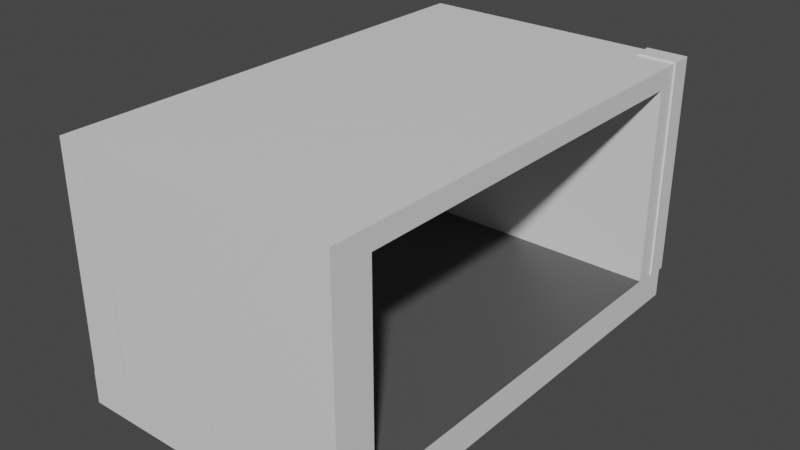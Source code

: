 # Source: room.blend  (saved by Blender 3.4.6; exported with 4.5.12 LTS)
import bpy
from mathutils import Matrix  # noqa: F401  (used for matrix-valued properties, if any)

bpy.ops.wm.read_factory_settings(use_empty=True)
scene = bpy.context.scene
scene.name = 'Scene'

# ---- collections
col_collection = bpy.data.collections.new('Collection'); scene.collection.children.link(col_collection)

# ---- materials (node trees are filled in below, after node groups)
mat_base = bpy.data.materials.new('base')
mat_base.use_transparent_shadow = False
mat_zemin = bpy.data.materials.new('zemin')
mat_zemin.use_transparent_shadow = False
mat_material = bpy.data.materials.new('Material')
mat_material.alpha_threshold = 0.0
mat_material.use_transparent_shadow = False
mat_material.roughness = 0.5
mat_material.line_color = (0.0, 0.0, 0.0, 1.0)

# ---- material node trees
mat_base.use_nodes = True; mat_base.node_tree.nodes.clear()
_N = mat_base.node_tree.nodes; _L = mat_base.node_tree.links
n0 = _N.new('ShaderNodeBsdfPrincipled'); n0.name = 'Principled BSDF'; n0.location = (10, 300)
n0.distribution = 'GGX'
n0.subsurface_method = 'RANDOM_WALK_SKIN'
n0.inputs[3].default_value = 1.45
n0.inputs[27].default_value = (0.0, 0.0, 0.0, 1.0)
n0.inputs[28].default_value = 1.0
n1 = _N.new('ShaderNodeOutputMaterial'); n1.name = 'Material Output'; n1.location = (300, 300)
_L.new(n0.outputs[0], n1.inputs[0])
n1.is_active_output = True
mat_zemin.use_nodes = True; mat_zemin.node_tree.nodes.clear()
_N = mat_zemin.node_tree.nodes; _L = mat_zemin.node_tree.links
n0 = _N.new('ShaderNodeBsdfPrincipled'); n0.name = 'Principled BSDF'; n0.location = (10, 300)
n0.distribution = 'GGX'
n0.subsurface_method = 'RANDOM_WALK_SKIN'
n0.inputs[0].default_value = (0.08984, 0.08984, 0.08984, 1.0)
n0.inputs[3].default_value = 1.45
n0.inputs[27].default_value = (0.0, 0.0, 0.0, 1.0)
n0.inputs[28].default_value = 1.0
n1 = _N.new('ShaderNodeOutputMaterial'); n1.name = 'Material Output'; n1.location = (300, 300)
_L.new(n0.outputs[0], n1.inputs[0])
n1.is_active_output = True
mat_material.use_nodes = True; mat_material.node_tree.nodes.clear()
_N = mat_material.node_tree.nodes; _L = mat_material.node_tree.links
n0 = _N.new('ShaderNodeOutputMaterial'); n0.name = 'Material Output'; n0.location = (300, 300)
n1 = _N.new('ShaderNodeBsdfPrincipled'); n1.name = 'Principled BSDF'; n1.location = (10, 300)
n1.distribution = 'GGX'
n1.subsurface_method = 'RANDOM_WALK_SKIN'
n1.inputs[3].default_value = 1.45
n1.inputs[27].default_value = (0.0, 0.0, 0.0, 1.0)
n1.inputs[28].default_value = 1.0
_L.new(n1.outputs[0], n0.inputs[0])
n0.is_active_output = True

# ---- world
world_world = bpy.data.worlds.new('World'); scene.world = world_world
world_world.use_nodes = True; world_world.node_tree.nodes.clear()
_N = world_world.node_tree.nodes; _L = world_world.node_tree.links
n0 = _N.new('ShaderNodeOutputWorld'); n0.name = 'World Output'; n0.location = (300, 300)
n1 = _N.new('ShaderNodeBackground'); n1.name = 'Background'; n1.location = (10, 300)
n1.inputs[0].default_value = (0.05088, 0.05088, 0.05088, 1.0)
_L.new(n1.outputs[0], n0.inputs[0])
n0.is_active_output = True
world_world.color = (0.05088, 0.05088, 0.05088)
world_world.use_sun_shadow = False
world_world.sun_shadow_jitter_overblur = 0.0

# ---- meshes
me_cube_002 = bpy.data.meshes.new('Cube.002')
me_cube_002.from_pydata([(-1.024, -1.0, -1.0), (-1.024, -1.0, 1.0), (-1.024, 1.0, -1.0), (-1.024, 1.0, 1.0), (1.024, -1.0, -1.0), (1.024, -1.0, 1.0), (1.024, 1.0, -1.0), (1.024, 1.0, 1.0)], [], [(0, 1, 3, 2), (2, 3, 7, 6), (6, 7, 5, 4), (4, 5, 1, 0), (2, 6, 4, 0), (7, 3, 1, 5)])
me_cube_002.polygons.foreach_set('material_index', [0, 0, 0, 0, 0, 1])
_uv = me_cube_002.uv_layers.new(name='UVMap')
_uv.uv.foreach_set('vector', [0.375, 0.0, 0.625, 0.0, 0.625, 0.25, 0.375, 0.25, 0.375, 0.25, 0.625, 0.25, 0.625, 0.5, 0.375, 0.5, 0.375, 0.5, 0.625, 0.5, 0.625, 0.75, 0.375, 0.75, 0.375, 0.75, 0.625, 0.75, 0.625, 1.0, 0.375, 1.0, 0.125, 0.5, 0.375, 0.5, 0.375, 0.75, 0.125, 0.75, 0.625, 0.5, 0.875, 0.5, 0.875, 0.75, 0.625, 0.75])
me_cube_002.materials.append(mat_base)
me_cube_002.materials.append(mat_zemin)
me_cube_002.update()
me_cube_001_cell_087 = bpy.data.meshes.new('Cube.001_cell.087')
me_cube_001_cell_087.from_pydata([(1.726, 0.3024, 3.287), (1.726, 0.3025, -3.413), (1.726, -0.3464, 3.287), (1.726, -0.3471, -3.412), (0.4853, 0.3023, 3.288), (-2.613, 0.3023, -3.413), (-2.613, 0.3021, -0.7404), (0.5843, -0.3464, 3.288), (-2.613, -0.3468, -3.412), (-2.613, -0.3466, -0.8702), (1.676, 0.2523, -3.363), (1.676, 0.2523, 3.237), (-2.613, 0.2523, -0.7504), (0.4542, 0.2523, 3.237), (0.5457, -0.3464, 3.237), (1.676, -0.3465, 3.237), (1.676, -0.347, -3.363), (-2.613, 0.2523, -3.363), (-2.613, 0.2523, -0.7504), (0.4542, 0.2523, 3.237), (0.4542, 0.2523, 3.237), (0.5457, -0.3464, 3.237)], [], [(3, 1, 0, 2), (11, 15, 16, 10), (5, 1, 3, 8), (7, 4, 6, 18, 13, 21), (7, 2, 0, 4), (21, 9, 8, 3, 2, 7), (9, 21, 20, 18), (5, 6, 4, 0, 1), (15, 11, 19, 14), (19, 11, 10, 17, 12), (6, 5, 8, 9, 18)])
_k = set([(12, 19), (13, 18), (13, 21), (14, 19), (18, 20), (20, 21)])
me_cube_001_cell_087.attributes.new('sharp_edge', 'BOOLEAN', 'EDGE').data.foreach_set('value', [ (min(e.vertices), max(e.vertices)) in _k for e in me_cube_001_cell_087.edges])
_uv = me_cube_001_cell_087.uv_layers.new(name='UVMap')
_uv.uv.foreach_set('vector', [0.976, 0.1298, 0.9932, 0.1298, 0.9932, 0.3073, 0.976, 0.3073, 0.402, 0.5445, 0.3861, 0.5445, 0.3861, 0.3696, 0.402, 0.3696, 0.9693, 0.8108, 0.9693, 0.6958, 0.9865, 0.6959, 0.9865, 0.8108, 0.3765, 0.8149, 0.3937, 0.8149, 0.3937, 0.9216, 0.3923, 0.9219, 0.3924, 0.8163, 0.3765, 0.8163, 0.9157, 0.7924, 0.9157, 0.8226, 0.8985, 0.8227, 0.8985, 0.7898, 0.4889, 0.3669, 0.4052, 0.2581, 0.4052, 0.1907, 0.5201, 0.1907, 0.5201, 0.3682, 0.4899, 0.3683, 0.3765, 0.9251, 0.3765, 0.8163, 0.3924, 0.8163, 0.3923, 0.9219, 0.3068, 0.1775, 0.3068, 0.1067, 0.3889, 0.0, 0.4218, 1.431e-05, 0.4218, 0.1775, 0.8886, 0.1436, 0.8728, 0.1436, 0.8728, 0.1112, 0.8886, 0.1137, 0.4375, 0.5431, 0.4052, 0.5431, 0.4052, 0.3683, 0.5188, 0.3683, 0.5188, 0.4375, 0.3937, 0.9216, 0.3937, 0.9925, 0.3765, 0.9925, 0.3765, 0.9251, 0.3923, 0.9219])
me_cube_001_cell_087.materials.append(mat_material)
me_cube_001_cell_087.update()
me_cube_001_cell_078 = bpy.data.meshes.new('Cube.001_cell.078')
me_cube_001_cell_078.from_pydata([(-0.3854, -0.2507, 0.5008), (-0.3854, -0.2507, -1.502), (-0.3854, 0.752, 0.5008), (1.156, -0.2507, 0.5008), (-0.3854, -0.2507, -1.502), (-0.3854, 0.752, 0.5008), (1.156, -0.2507, 0.5008)], [], [(3, 1, 5), (2, 0, 6), (0, 4, 6), (2, 4, 0)])
_k = set([(1, 3), (1, 5), (2, 4), (2, 6), (3, 5), (4, 6)])
me_cube_001_cell_078.attributes.new('sharp_edge', 'BOOLEAN', 'EDGE').data.foreach_set('value', [ (min(e.vertices), max(e.vertices)) in _k for e in me_cube_001_cell_078.edges])
_uv = me_cube_001_cell_078.uv_layers.new(name='UVMap')
_uv.uv.foreach_set('vector', [0.7844, 0.3599, 0.8186, 0.3023, 0.8331, 0.3599, 0.05406, 0.9756, 0.03179, 0.9611, 0.05406, 0.9269, 0.8331, 0.3554, 0.8331, 0.3023, 0.8739, 0.3554, 0.4355, 0.9737, 0.462, 0.9206, 0.462, 0.9737])
me_cube_001_cell_078.materials.append(mat_material)
me_cube_001_cell_078.update()
me_cube_001_cell_079 = bpy.data.meshes.new('Cube.001_cell.079')
me_cube_001_cell_079.from_pydata([(-0.4369, -0.2841, -1.528), (-0.4369, 0.5679, -1.528), (0.8738, -0.2841, -1.528), (-0.4369, 0.5684, 1.471), (0.8739, -0.2841, 1.471), (-0.4369, -0.2841, 1.642)], [], [(5, 0, 2, 4), (1, 0, 5, 3)])
_uv = me_cube_001_cell_079.uv_layers.new(name='UVMap')
_uv.uv.foreach_set('vector', [0.9902, 0.9141, 0.9902, 0.9981, 0.9555, 0.9981, 0.9555, 0.9187, 0.9926, 0.9078, 0.97, 0.9078, 0.97, 0.8238, 0.9926, 0.8283])
me_cube_001_cell_079.materials.append(mat_material)
me_cube_001_cell_079.update()
me_cube_001_cell_081 = bpy.data.meshes.new('Cube.001_cell.081')
me_cube_001_cell_081.from_pydata([(1.076, 2.614, 1.33), (1.076, 2.614, -4.67), (1.076, 3.213, -4.67), (1.076, 3.214, 1.93), (-0.05332, 3.213, 1.93), (-3.297, 2.614, -2.286), (-0.515, -3.386, 1.33), (-0.0534, -3.386, 1.93), (-0.515, 2.614, 1.33), (1.076, -3.985, 1.93), (1.076, -3.985, 1.33), (0.4073, -3.985, 1.33), (0.8689, -3.985, 1.93), (-3.297, 2.614, -4.67)], [], [(11, 6, 8, 0, 10), (9, 3, 4, 7, 12), (5, 13, 1, 0, 8), (10, 0, 1, 2, 3, 9)])
_uv = me_cube_001_cell_081.uv_layers.new(name='UVMap')
_uv.uv.foreach_set('vector', [0.8998, 0.1907, 0.9242, 0.2066, 0.9242, 0.3656, 0.8821, 0.3656, 0.8821, 0.1907, 0.9635, 0.3179, 0.9635, 0.5086, 0.9336, 0.5086, 0.9336, 0.3338, 0.9581, 0.3179, 0.1749, 0.4343, 0.1749, 0.3711, 0.2907, 0.3711, 0.2907, 0.5301, 0.2486, 0.5301, 0.159, 0.1907, 0.159, 0.01588, 0.0, 0.01588, 0.0, 1.907e-06, 0.1749, 0.0, 0.1749, 0.1907])
me_cube_001_cell_081.materials.append(mat_material)
me_cube_001_cell_081.update()
me_cube_001_cell_082 = bpy.data.meshes.new('Cube.001_cell.082')
me_cube_001_cell_082.from_pydata([(-2.235, 2.528, -1.339), (-2.234, 2.528, 1.897), (-2.235, -4.147, -1.338), (-2.235, -4.147, 0.5621), (2.105, 2.529, -1.339), (2.104, 2.528, 1.333), (-1.404, 1.278, -1.289), (-1.396, 1.879, -1.339), (-2.209, -3.938, -1.338), (-1.396, 1.878, 1.203), (-2.184, 2.478, -1.289), (-2.209, -3.938, 0.1456), (-2.184, -4.144, -1.289), (-1.404, -4.098, -1.289), (-2.184, -4.144, 0.5562), (-1.404, -4.098, 0.464), (2.02, 1.278, -1.289), (-2.184, 2.478, 1.881), (2.098, 2.478, 1.324), (2.105, 2.478, -1.289), (2.02, 1.278, 1.094), (2.104, 2.478, 1.323), (-1.404, -4.098, 0.464), (-1.404, 1.278, 1.539), (-1.404, 1.278, 1.539), (1.947, 1.278, 1.104), (1.947, 1.278, 1.104), (-2.184, 2.478, 1.881), (-2.184, 2.478, 1.881), (2.098, 2.478, 1.324), (2.098, 2.478, 1.324), (-1.48, 1.278, 1.094), (2.104, 2.478, 1.323), (-2.184, -4.144, 0.5562)], [], [(33, 3, 2, 8, 11, 22), (31, 11, 8, 7, 9), (4, 7, 8, 2, 0), (24, 25, 29, 17, 33, 22), (4, 0, 1, 5), (30, 5, 1, 3, 33, 27), (1, 0, 2, 3), (25, 31, 9, 32, 29), (5, 30, 32), (9, 7, 4, 5, 32), (15, 13, 6, 23), (23, 6, 16, 20, 26), (28, 10, 12, 14), (19, 10, 28, 18, 21)])
_k = set([(14, 28), (15, 23), (17, 29), (17, 33), (18, 21), (18, 28), (20, 26), (22, 24), (23, 26), (24, 25), (25, 31), (27, 30), (27, 33), (29, 32), (30, 32)])
me_cube_001_cell_082.attributes.new('sharp_edge', 'BOOLEAN', 'EDGE').data.foreach_set('value', [ (min(e.vertices), max(e.vertices)) in _k for e in me_cube_001_cell_082.edges])
_uv = me_cube_001_cell_082.uv_layers.new(name='UVMap')
_uv.uv.foreach_set('vector', [0.8084, 0.5088, 0.8082, 0.5086, 0.8586, 0.5086, 0.8586, 0.5142, 0.8193, 0.5142, 0.8108, 0.5115, 0.7942, 0.6534, 0.8193, 0.5142, 0.8586, 0.5142, 0.8586, 0.6694, 0.7913, 0.6694, 0.4218, 0.1761, 0.5145, 0.159, 0.5361, 0.005501, 0.5367, 0.0, 0.5367, 0.1761, 0.3124, 0.3372, 0.4019, 0.3372, 0.4052, 0.3696, 0.2907, 0.3696, 0.2953, 0.1907, 0.3161, 0.192, 0.3765, 0.8149, 0.3765, 0.9299, 0.2907, 0.9299, 0.3057, 0.8149, 0.175, 0.195, 0.1749, 0.1937, 0.2907, 0.1907, 0.2907, 0.3711, 0.2894, 0.3711, 0.2894, 0.1921, 0.7049, 0.3676, 0.6192, 0.3676, 0.6192, 0.1907, 0.6695, 0.1907, 0.2841, 0.9092, 0.2841, 1.0, 0.268, 0.9978, 0.2519, 0.905, 0.2519, 0.9052, 0.1749, 0.1937, 0.175, 0.195, 0.1749, 0.195, 0.9019, 0.6959, 0.9692, 0.6958, 0.9693, 0.7898, 0.8985, 0.7898, 0.8987, 0.7897, 0.1241, 0.7145, 0.1705, 0.7145, 0.1705, 0.8566, 0.09561, 0.8566, 0.97, 0.9141, 0.8951, 0.9141, 0.8951, 0.8238, 0.9582, 0.8238, 0.9585, 0.8257, 0.7139, 0.1755, 0.6299, 0.1755, 0.6299, 7.629e-06, 0.6788, 0.0, 0.7129, 0.8191, 0.7129, 0.9327, 0.6289, 0.9327, 0.6436, 0.8192, 0.6437, 0.8191])
me_cube_001_cell_082.materials.append(mat_material)
me_cube_001_cell_082.update()
me_cube_001_cell_083 = bpy.data.meshes.new('Cube.001_cell.083')
me_cube_001_cell_083.from_pydata([(-1.14, -2.749, -1.536), (2.851, -2.749, 1.463), (-1.14, -2.749, 1.463), (-1.14, 3.873, -1.536), (2.851, -2.749, -1.536), (-1.14, 3.25, 1.463), (-1.14, 3.873, 0.2182)], [], [(1, 4, 0, 2), (5, 2, 0, 3, 6)])
_uv = me_cube_001_cell_083.uv_layers.new(name='UVMap')
_uv.uv.foreach_set('vector', [0.7243, 0.8244, 0.8037, 0.8244, 0.8037, 0.9301, 0.7243, 0.9301, 0.7844, 0.2072, 0.7844, 0.3662, 0.7049, 0.3662, 0.7049, 0.1907, 0.7514, 0.1907])
me_cube_001_cell_083.materials.append(mat_material)
me_cube_001_cell_083.update()
me_cube_001_cell_085 = bpy.data.meshes.new('Cube.001_cell.085')
me_cube_001_cell_085.from_pydata([(0.0, -4.037, -1.569), (0.0, -4.037, 1.43), (0.0, 2.884, -1.569), (0.0, 2.883, 0.2775), (0.0, 2.307, 1.43)], [], [(1, 4, 3, 2, 0)])
_uv = me_cube_001_cell_085.uv_layers.new(name='UVMap')
_uv.uv.foreach_set('vector', [0.6448, 0.692, 0.6448, 0.5239, 0.6753, 0.5086, 0.7243, 0.5086, 0.7243, 0.692])
me_cube_001_cell_085.materials.append(mat_material)
me_cube_001_cell_085.update()
me_cube_001_cell_088 = bpy.data.meshes.new('Cube.001_cell.088')
me_cube_001_cell_088.from_pydata([(-1.636, 0.0, -1.499), (-1.637, 0.0, 1.5), (1.636, 0.0, -1.499), (1.636, 0.0, 1.499)], [], [(1, 0, 2, 3)])
_uv = me_cube_001_cell_088.uv_layers.new(name='UVMap')
_uv.uv.foreach_set('vector', [0.5188, 0.8746, 0.5982, 0.8746, 0.5982, 0.9613, 0.5188, 0.9613])
me_cube_001_cell_088.materials.append(mat_material)
me_cube_001_cell_088.update()
me_cube_001_cell_cell_001 = bpy.data.meshes.new('Cube.001_cell_cell.001')
me_cube_001_cell_cell_001.from_pydata([(0.3862, 2.339, -0.3), (0.3862, 2.339, 0.3), (0.1796, 2.339, 0.3), (-0.282, 2.339, -0.3), (-0.9096, -1.741, -0.3), (-0.533, -2.293, 0.3), (0.3862, -2.828, 0.3), (0.3862, -2.494, -0.3)], [], [(3, 0, 7, 4), (6, 1, 2, 5), (7, 0, 1, 6)])
_uv = me_cube_001_cell_cell_001.uv_layers.new(name='UVMap')
_uv.uv.foreach_set('vector', [0.9802, 0.3179, 0.9979, 0.3179, 0.9979, 0.446, 0.9635, 0.426, 0.5156, 0.8045, 0.5156, 0.9414, 0.5101, 0.9414, 0.4913, 0.8187, 0.2734, 0.6581, 0.2734, 0.5301, 0.2893, 0.5301, 0.2893, 0.667])
me_cube_001_cell_cell_001.materials.append(mat_material)
me_cube_001_cell_cell_001.update()
me_cube_001_cell_cell_002 = bpy.data.meshes.new('Cube.001_cell_cell.002')
me_cube_001_cell_cell_002.from_pydata([(1.949, 0.6, -0.6898), (1.949, 0.6, 0.3303), (1.949, -0.6, -0.6898), (-1.857, 0.6, -0.6898), (-1.857, 0.6, 0.5635), (-2.042, -0.6, -0.6898), (1.949, -0.6, 0.8104), (-2.042, -0.6, 1.055)], [], [(6, 2, 0, 1), (0, 3, 4, 1), (7, 5, 2, 6)])
_uv = me_cube_001_cell_cell_002.uv_layers.new(name='UVMap')
_uv.uv.foreach_set('vector', [0.03179, 0.9269, 0.03179, 0.9666, 0.0, 0.9666, 0.0, 0.9396, 0.9968, 0.446, 0.9968, 0.5468, 0.9635, 0.5468, 0.9697, 0.446, 0.9402, 0.589, 0.9865, 0.589, 0.9865, 0.6947, 0.9467, 0.6947])
me_cube_001_cell_cell_002.materials.append(mat_material)
me_cube_001_cell_cell_002.update()
me_cube_001_cell_cell_005 = bpy.data.meshes.new('Cube.001_cell_cell.005')
me_cube_001_cell_cell_005.from_pydata([(1.467, 0.2229, 1.577), (-0.03217, 0.2229, 1.577), (1.467, 0.2229, -3.401), (1.467, 0.7873, 1.577), (0.1706, 1.541, 1.577), (1.467, 0.454, 2.177), (1.467, -0.9771, 2.177), (0.5472, 0.9885, 2.177), (0.2449, -0.9771, 2.177), (-2.525, -0.9771, -1.423), (-2.525, -0.9771, -2.676), (1.467, -0.9771, -2.922), (-2.34, 0.2229, -3.168), (-2.34, 0.2229, -1.423)], [], [(13, 1, 0, 2, 12), (0, 1, 4, 3), (2, 0, 3, 5, 6, 11), (7, 8, 6, 5), (11, 6, 8, 9, 10)])
_uv = me_cube_001_cell_cell_005.uv_layers.new(name='UVMap')
_uv.uv.foreach_set('vector', [0.504, 0.725, 0.4428, 0.8045, 0.4031, 0.8045, 0.4031, 0.6726, 0.504, 0.6788, 0.8728, 0.1907, 0.8728, 0.151, 0.9077, 0.1564, 0.8877, 0.1907, 0.9205, 0.0, 0.9205, 0.1319, 0.9354, 0.1319, 0.9266, 0.1478, 0.8887, 0.1478, 0.8887, 0.01272, 0.4275, 0.9206, 0.4355, 0.9727, 0.4031, 0.9727, 0.4031, 0.9348, 0.3965, 0.5604, 0.3965, 0.6955, 0.3641, 0.6955, 0.2907, 0.6001, 0.2908, 0.5669])
me_cube_001_cell_cell_005.materials.append(mat_material)
me_cube_001_cell_cell_005.update()
me_cube_001_cell_004_cell_003 = bpy.data.meshes.new('Cube.001_cell.004_cell.003')
me_cube_001_cell_004_cell_003.from_pydata([(-1.667, 0.3407, 1.46), (1.842, 0.9409, -2.046), (-2.447, 1.541, 2.06), (1.842, 1.541, -1.925), (-2.447, 1.541, -1.368), (1.758, 0.3407, -2.155), (-1.667, 0.3407, -1.71), (-2.447, -0.8324, -1.843), (-2.447, -1.29, 2.06), (-1.667, -1.306, -2.039), (-1.667, -1.716, 1.46), (0.7965, -3.286, 1.46), (0.01643, -2.859, 2.06), (0.01732, 1.541, 2.06), (3.148, 0.9408, -0.3478), (3.148, 0.3407, -0.3478), (3.09, 1.541, -0.3033), (0.7973, 0.3407, 1.46), (1.842, 1.541, -1.925), (-2.447, 1.541, -1.368), (1.758, 0.3407, -2.155), (-1.667, 0.3407, -1.71), (-2.447, -0.8324, -1.843), (-2.447, -0.8324, -1.843), (-2.447, -1.29, 2.06), (-1.667, -1.306, -2.039), (-1.667, -1.306, -2.039), (-1.667, -1.716, 1.46), (0.01643, -2.859, 2.06), (0.01732, 1.541, 2.06), (3.09, 1.541, -0.3033), (3.09, 1.541, -0.3033), (0.7965, -3.286, 1.46), (0.7973, 0.3407, 1.46), (3.148, 0.9408, -0.3478), (3.148, 0.3407, -0.3478), (3.148, 0.3407, -0.3478)], [], [(33, 36, 14, 31, 29, 12, 32), (1, 18, 30, 34), (21, 25, 22, 19, 18, 1, 20), (35, 20, 1, 34), (11, 27, 0, 17), (26, 6, 0, 27), (2, 24, 28, 13), (0, 6, 5, 15, 17), (24, 2, 4, 23), (3, 4, 2, 13, 16), (32, 12, 8, 7, 9, 10)])
_k = set([(3, 4), (3, 16), (4, 23), (5, 6), (5, 15), (6, 26), (7, 8), (7, 9), (8, 12), (9, 10), (10, 32), (11, 17), (11, 27), (12, 29), (13, 16), (13, 28), (14, 31), (14, 36), (15, 17), (18, 19), (18, 30), (19, 22), (20, 21), (20, 35), (21, 25), (22, 25), (23, 24), (24, 28), (26, 27), (29, 31), (30, 34), (32, 33), (33, 36), (34, 35)])
me_cube_001_cell_004_cell_003.attributes.new('sharp_edge', 'BOOLEAN', 'EDGE').data.foreach_set('value', [ (min(e.vertices), max(e.vertices)) in _k for e in me_cube_001_cell_004_cell_003.edges])
_uv = me_cube_001_cell_004_cell_003.uv_layers.new(name='UVMap')
_uv.uv.foreach_set('vector', [0.5974, 0.6673, 0.5188, 0.6673, 0.5188, 0.6514, 0.5207, 0.6355, 0.6235, 0.6355, 0.6235, 0.7521, 0.5974, 0.7634, 0.9114, 0.431, 0.9275, 0.4327, 0.9304, 0.4868, 0.9144, 0.4877, 0.8977, 0.382, 0.8535, 0.3775, 0.8667, 0.3683, 0.9304, 0.3748, 0.9275, 0.4327, 0.9114, 0.431, 0.8953, 0.4282, 0.8986, 0.4885, 0.8953, 0.4282, 0.9114, 0.431, 0.9144, 0.4877, 0.0, 0.8315, 0.04137, 0.7883, 0.09561, 0.784, 0.09561, 0.824, 0.043, 0.7145, 0.08729, 0.7179, 0.09561, 0.784, 0.04137, 0.7883, 0.9242, 0.3073, 0.9242, 0.2323, 0.976, 0.1907, 0.976, 0.3073, 0.7326, 0.6958, 0.8156, 0.7083, 0.8156, 0.7964, 0.7636, 0.8244, 0.7243, 0.758, 0.9336, 0.612, 0.8586, 0.612, 0.8586, 0.5212, 0.9215, 0.5086, 0.2734, 0.5573, 0.2734, 0.6719, 0.1833, 0.6836, 0.1749, 0.6189, 0.2265, 0.5301, 0.7844, 0.2056, 0.8079, 0.1907, 0.8821, 0.1943, 0.8821, 0.2982, 0.8586, 0.3023, 0.8586, 0.2091])
me_cube_001_cell_004_cell_003.materials.append(mat_material)
me_cube_001_cell_004_cell_003.update()
me_cube_001_cell_004_cell_004 = bpy.data.meshes.new('Cube.001_cell.004_cell.004')
me_cube_001_cell_004_cell_004.from_pydata([(-0.6338, -1.081, -2.902), (-1.414, -1.127, -2.81), (-1.414, -1.703, -1.657), (-1.414, -1.703, 1.943), (-0.6338, -1.703, -1.657), (-0.6338, -1.703, 1.343), (-0.6338, 2.647, -2.157), (-1.414, 3.121, -1.961), (-1.414, 2.663, 1.943), (-0.6338, 2.237, 1.343), (3.884, -1.703, 1.343), (3.474, -1.703, 1.943), (1.83, 0.6666, 1.343), (1.05, 1.093, 1.943), (-1.414, -1.127, -2.81), (-1.414, -1.703, -1.657), (-1.414, -1.703, 1.943), (-0.6338, -1.703, -1.657), (-0.6338, -1.703, 1.343), (-0.6338, -1.081, -2.902), (-0.6338, 2.647, -2.157), (-0.6338, 2.647, -2.157), (-1.414, 3.121, -1.961), (-1.414, 3.121, -1.961), (-1.414, 2.663, 1.943), (-0.6338, 2.237, 1.343), (3.884, -1.703, 1.343), (3.884, -1.703, 1.343), (3.474, -1.703, 1.943), (3.474, -1.703, 1.943), (1.05, 1.093, 1.943), (1.83, 0.6666, 1.343)], [], [(31, 30, 28, 27), (21, 22, 24, 30, 31, 25), (15, 14, 19, 17), (19, 14, 23, 20), (16, 15, 17, 18, 26, 29), (10, 5, 9, 12), (9, 5, 4, 0, 6), (13, 8, 3, 11), (7, 1, 2, 3, 8)])
_k = set([(0, 4), (0, 6), (1, 2), (1, 7), (2, 3), (3, 11), (4, 5), (5, 10), (6, 9), (7, 8), (8, 13), (9, 12), (10, 12), (11, 13), (14, 15), (14, 23), (15, 16), (16, 29), (17, 18), (17, 19), (18, 26), (19, 20), (20, 23), (21, 22), (21, 25), (22, 24), (24, 30), (25, 31), (26, 29), (27, 28), (27, 31), (28, 30)])
me_cube_001_cell_004_cell_004.attributes.new('sharp_edge', 'BOOLEAN', 'EDGE').data.foreach_set('value', [ (min(e.vertices), max(e.vertices)) in _k for e in me_cube_001_cell_004_cell_004.edges])
_uv = me_cube_001_cell_004_cell_004.uv_layers.new(name='UVMap')
_uv.uv.foreach_set('vector', [0.7402, 0.4333, 0.7561, 0.422, 0.7561, 0.4961, 0.7402, 0.4961, 0.6475, 0.3808, 0.6527, 0.3683, 0.7561, 0.3804, 0.7561, 0.422, 0.7402, 0.4333, 0.7402, 0.3917, 0.5547, 0.5086, 0.5214, 0.5086, 0.5188, 0.488, 0.5547, 0.488, 0.5982, 0.8755, 0.619, 0.8746, 0.619, 0.9888, 0.5982, 0.9757, 0.6475, 0.5086, 0.5547, 0.5086, 0.5547, 0.488, 0.632, 0.488, 0.632, 0.3683, 0.6475, 0.3791, 0.3946, 0.6955, 0.3946, 0.8149, 0.2907, 0.8143, 0.3321, 0.7494, 0.2878, 0.7851, 0.1841, 0.7973, 0.1749, 0.7183, 0.1874, 0.6836, 0.2878, 0.6917, 0.4772, 0.6073, 0.5188, 0.6726, 0.4031, 0.6726, 0.4031, 0.5431, 0.6448, 0.6262, 0.5304, 0.6355, 0.5188, 0.6033, 0.5299, 0.5086, 0.6448, 0.5221])
me_cube_001_cell_004_cell_004.materials.append(mat_material)
me_cube_001_cell_004_cell_004.update()
me_cube_001_cell_004_cell_001 = bpy.data.meshes.new('Cube.001_cell.004_cell.001')
me_cube_001_cell_004_cell_001.from_pydata([(1.53, -4.501, 0.2021), (1.992, -4.501, 0.8021), (1.992, 2.097, 0.8021), (1.53, 1.497, 0.2021), (1.9, 2.697, 0.8021), (1.691, 2.697, 0.5307), (-2.208, -2.131, 0.2021), (-2.208, 1.497, 0.2021), (-2.988, -1.705, 0.8021), (-0.1555, -4.501, 0.2021), (-0.5659, -4.501, 0.8021), (-2.988, 2.697, 0.8021), (0.1405, 2.097, -1.605), (0.1405, 1.497, -1.605), (0.1146, 2.366, -1.585), (0.0826, 2.697, -1.56), (1.992, -4.501, 0.8021), (1.992, 2.097, 0.8021), (1.53, -4.501, 0.2021), (1.53, 1.497, 0.2021), (1.9, 2.697, 0.8021), (-0.5659, -4.501, 0.8021), (-0.5659, -4.501, 0.8021), (-2.208, -2.131, 0.2021), (-0.1555, -4.501, 0.2021), (-0.1555, -4.501, 0.2021), (-2.988, -1.705, 0.8021), (0.1405, 2.097, -1.605), (0.1405, 1.497, -1.605), (0.1405, 1.497, -1.605), (0.1146, 2.366, -1.585), (-2.988, 2.697, 0.8021), (0.0826, 2.697, -1.56), (0.0826, 2.697, -1.56), (-2.208, 1.497, 0.2021), (1.691, 2.697, 0.5307)], [], [(26, 23, 24, 22), (25, 18, 16, 21), (27, 17, 16, 18, 19, 28), (17, 27, 30, 35, 20), (33, 35, 30), (3, 0, 9, 6, 34), (10, 1, 2, 4, 31, 8), (29, 3, 34), (31, 4, 5, 32), (13, 7, 23, 26, 11, 15, 14, 12)])
_k = set([(0, 3), (0, 9), (1, 2), (1, 10), (2, 4), (3, 29), (4, 5), (5, 32), (6, 9), (6, 34), (7, 13), (7, 23), (8, 10), (8, 31), (11, 15), (11, 26), (12, 13), (12, 14), (14, 15), (16, 17), (16, 21), (17, 20), (18, 19), (18, 25), (19, 28), (20, 35), (21, 25), (22, 24), (22, 26), (23, 24), (27, 28), (27, 30), (29, 34), (30, 33), (31, 32), (33, 35)])
me_cube_001_cell_004_cell_001.attributes.new('sharp_edge', 'BOOLEAN', 'EDGE').data.foreach_set('value', [ (min(e.vertices), max(e.vertices)) in _k for e in me_cube_001_cell_004_cell_001.edges])
_uv = me_cube_001_cell_004_cell_001.uv_layers.new(name='UVMap')
_uv.uv.foreach_set('vector', [0.4779, 0.9956, 0.462, 0.975, 0.462, 0.9206, 0.4779, 0.9315, 0.05406, 0.9837, 0.05406, 0.9391, 0.06996, 0.9269, 0.06996, 0.9946, 0.1637, 0.3677, 0.1147, 0.3654, 0.1231, 0.1907, 0.1354, 0.1913, 0.1277, 0.3501, 0.1645, 0.3518, 0.1147, 0.3654, 0.1637, 0.3677, 0.1641, 0.3749, 0.1219, 0.3816, 0.1164, 0.3814, 0.1645, 0.3837, 0.1219, 0.3816, 0.1641, 0.3749, 0.6192, 0.1907, 0.6192, 0.3497, 0.5745, 0.3497, 0.5201, 0.2869, 0.5201, 0.1907, 0.2391, 0.0, 0.3068, 4.292e-06, 0.3068, 0.1748, 0.3044, 0.1907, 0.1749, 0.1907, 0.1749, 0.0741, 0.9555, 0.9927, 0.8951, 0.9926, 0.9555, 0.9141, 0.1748, 0.5833, 0.1748, 0.7128, 0.1676, 0.7073, 0.1122, 0.6647, 0.8156, 0.792, 0.8778, 0.792, 0.8778, 0.6958, 0.8985, 0.7071, 0.8985, 0.8238, 0.8171, 0.8238, 0.8163, 0.815, 0.8156, 0.8079])
me_cube_001_cell_004_cell_001.materials.append(mat_material)
me_cube_001_cell_004_cell_001.update()
me_cube_001_cell_008_cell_003 = bpy.data.meshes.new('Cube.001_cell.008_cell.003')
me_cube_001_cell_008_cell_003.from_pydata([(2.393, 2.752, 0.7107), (1.931, 2.753, 0.1107), (1.47, 3.353, 0.7107), (1.377, -3.847, 0.7107), (1.101, -2.647, 0.1107), (-1.182, -3.847, -2.617), (-3.003, -3.847, 0.7107), (-2.456, -2.647, 0.1107), (-0.9776, -2.647, -2.591), (-1.909, 0.3522, 0.1107), (-2.237, 0.3522, 0.7107), (1.048, 3.353, 0.7107), (1.223, 3.213, 0.1107), (1.223, 3.352, 0.3902), (2.393, 2.752, 0.7107), (1.47, 3.353, 0.7107), (1.377, -3.847, 0.7107), (1.931, 2.753, 0.1107), (1.101, -2.647, 0.1107), (-1.182, -3.847, -2.617), (-1.182, -3.847, -2.617), (-3.003, -3.847, 0.7107), (-0.9776, -2.647, -2.591), (-0.9776, -2.647, -2.591), (1.048, 3.353, 0.7107), (1.048, 3.353, 0.7107), (1.223, 3.213, 0.1107), (1.223, 3.213, 0.1107), (1.223, 3.352, 0.3902), (-2.456, -2.647, 0.1107), (-1.909, 0.3522, 0.1107), (-2.237, 0.3522, 0.7107)], [], [(30, 31, 25, 28, 26), (29, 22, 20, 21, 31, 30), (15, 14, 17, 27, 13), (14, 16, 19, 23, 18, 17), (24, 15, 13), (1, 4, 7, 9, 12), (7, 4, 8), (10, 6, 3, 0, 2, 11), (5, 3, 6)])
_k = set([(0, 2), (0, 3), (1, 4), (1, 12), (2, 11), (3, 5), (4, 8), (5, 6), (6, 10), (7, 8), (7, 9), (9, 12), (10, 11), (13, 24), (13, 27), (14, 15), (14, 16), (15, 24), (16, 19), (17, 18), (17, 27), (18, 23), (19, 23), (20, 21), (20, 22), (21, 31), (22, 29), (25, 28), (25, 31), (26, 28), (26, 30), (29, 30)])
me_cube_001_cell_008_cell_003.attributes.new('sharp_edge', 'BOOLEAN', 'EDGE').data.foreach_set('value', [ (min(e.vertices), max(e.vertices)) in _k for e in me_cube_001_cell_008_cell_003.edges])
_uv = me_cube_001_cell_008_cell_003.uv_layers.new(name='UVMap')
_uv.uv.foreach_set('vector', [0.2861, 0.8803, 0.2702, 0.889, 0.2702, 0.8019, 0.2787, 0.7973, 0.2861, 0.7973, 0.9743, 0.03388, 0.9358, 0.04091, 0.9354, 0.008658, 0.9829, 0.0, 0.9829, 0.1131, 0.9743, 0.1146, 0.6393, 0.6467, 0.6393, 0.6711, 0.6235, 0.6589, 0.6235, 0.6401, 0.6309, 0.6401, 0.7913, 0.5086, 0.7913, 0.6855, 0.7243, 0.6958, 0.7248, 0.6636, 0.7792, 0.6552, 0.7792, 0.5105, 0.6393, 0.6355, 0.6393, 0.6467, 0.6309, 0.6401, 0.6299, 0.009201, 0.6299, 0.1539, 0.5367, 0.1683, 0.539, 0.08753, 0.6095, 0.0, 0.8586, 0.6947, 0.9039, 0.612, 0.9402, 0.6947, 0.00314, 0.3038, 0.0, 0.1907, 0.1147, 0.2084, 0.1147, 0.3853, 0.08813, 0.3973, 0.07709, 0.3956, 0.4031, 0.8723, 0.4913, 0.8045, 0.4913, 0.9206])
me_cube_001_cell_008_cell_003.materials.append(mat_material)
me_cube_001_cell_008_cell_003.update()
me_cube_001_cell_008_cell_004 = bpy.data.meshes.new('Cube.001_cell.008_cell.004')
me_cube_001_cell_008_cell_004.from_pydata([(-1.192, -0.4525, 1.383), (2.8, -0.4525, -1.616), (2.616, -1.652, -1.616), (-1.192, -0.4525, -1.616), (-0.659, -1.652, -1.616), (-1.972, -0.7991, -1.615), (-1.972, -1.652, -0.02578), (-1.972, -0.6476, 1.983), (-0.4251, -1.652, 1.983), (-1.972, -1.652, -1.445), (2.096, 2.546, 1.383), (1.768, 2.546, 1.983), (-1.972, 2.546, -1.616), (-1.972, 2.546, 1.983), (-1.192, 2.546, 1.383), (-1.192, 2.546, -1.616), (2.823, -1.652, -1.347), (1.001, -1.652, 1.983), (1.548, -0.4525, 1.383), (3.028, -0.4525, -1.32), (2.8, -0.4525, -1.616), (-1.192, -0.4525, -1.616), (2.616, -1.652, -1.616), (-0.659, -1.652, -1.616), (-1.972, -1.652, -0.02578), (-1.972, -0.6476, 1.983), (-0.4251, -1.652, 1.983), (-1.972, -1.652, -1.445), (-1.972, -0.7991, -1.615), (-1.972, 2.546, -1.616), (-1.972, 2.546, -1.616), (-1.972, 2.546, 1.983), (2.096, 2.546, 1.383), (-1.192, 2.546, 1.383), (-1.192, 2.546, -1.616), (-1.192, 2.546, -1.616), (2.823, -1.652, -1.347), (2.823, -1.652, -1.347), (1.001, -1.652, 1.983), (3.028, -0.4525, -1.32), (3.028, -0.4525, -1.32), (1.548, -0.4525, 1.383), (1.768, 2.546, 1.983)], [], [(32, 42, 38, 37, 39, 41), (30, 31, 42, 32, 33, 34), (21, 20, 22, 23, 28, 29, 35), (36, 22, 20, 40), (26, 25, 24), (23, 27, 28), (0, 14, 10, 18), (1, 3, 0, 18, 19), (0, 3, 15, 14), (13, 7, 8, 17, 11), (6, 9, 4, 2, 16, 17, 8), (5, 9, 6, 7, 13, 12)])
_k = set([(1, 3), (1, 19), (2, 4), (2, 16), (3, 15), (4, 9), (5, 9), (5, 12), (6, 7), (6, 8), (7, 8), (10, 14), (10, 18), (11, 13), (11, 17), (12, 13), (14, 15), (16, 17), (18, 19), (20, 21), (20, 40), (21, 35), (22, 23), (22, 36), (23, 27), (24, 25), (24, 26), (25, 26), (27, 28), (28, 29), (29, 35), (30, 31), (30, 34), (31, 42), (32, 33), (32, 41), (33, 34), (36, 40), (37, 38), (37, 39), (38, 42), (39, 41)])
me_cube_001_cell_008_cell_004.attributes.new('sharp_edge', 'BOOLEAN', 'EDGE').data.foreach_set('value', [ (min(e.vertices), max(e.vertices)) in _k for e in me_cube_001_cell_008_cell_004.edges])
_uv = me_cube_001_cell_008_cell_004.uv_layers.new(name='UVMap')
_uv.uv.foreach_set('vector', [0.7764, 0.4815, 0.7588, 0.4808, 0.7561, 0.3683, 0.8535, 0.3723, 0.8535, 0.4044, 0.7745, 0.4012, 0.2702, 0.905, 0.1749, 0.905, 0.1749, 0.806, 0.1908, 0.7973, 0.1908, 0.8844, 0.2702, 0.8844, 0.0793, 0.6937, 0.07941, 0.588, 0.1111, 0.5929, 0.111, 0.6795, 0.08844, 0.7143, 0.0, 0.7145, 2.17e-05, 0.6938, 0.165, 0.1911, 0.1706, 0.1907, 0.1706, 0.2228, 0.1645, 0.2232, 0.9679, 0.1818, 0.9354, 0.1568, 0.9679, 0.1146, 0.111, 0.6795, 0.1113, 0.7145, 0.08844, 0.7143, 0.09125, 0.8568, 0.1705, 0.8566, 0.1705, 0.9436, 0.09126, 0.9293, 0.8951, 0.8298, 0.895, 0.9356, 0.8156, 0.9356, 0.8156, 0.863, 0.8872, 0.8238, 0.1749, 0.9066, 0.2519, 0.905, 0.2519, 0.9842, 0.1749, 0.9858, 0.5188, 0.8746, 0.5188, 0.79, 0.5598, 0.7634, 0.5976, 0.7634, 0.6179, 0.8746, 0.6821, 0.692, 0.7197, 0.692, 0.7243, 0.7268, 0.7243, 0.8136, 0.7171, 0.8191, 0.6289, 0.7707, 0.6289, 0.733, 0.8887, 0.08864, 0.8841, 0.1112, 0.8465, 0.1112, 0.7933, 0.08463, 0.7933, 0.0, 0.8887, 3.815e-06])
me_cube_001_cell_008_cell_004.materials.append(mat_material)
me_cube_001_cell_008_cell_004.update()
me_cube_001_cell_008_cell_001 = bpy.data.meshes.new('Cube.001_cell.008_cell.001')
me_cube_001_cell_008_cell_001.from_pydata([(4.177, 1.295, 0.6656), (-2.03, 1.295, -2.333), (-2.81, 1.295, -2.333), (-2.81, 1.295, 1.266), (-2.03, 1.295, 0.6656), (4.39, 1.295, 0.9424), (4.39, 1.157, 0.6656), (4.213, 1.295, 1.266), (0.9295, -1.704, 1.266), (1.258, -1.704, 0.6656), (-2.81, -1.703, -2.333), (-2.81, -1.703, 1.266), (-2.03, -1.704, 0.6656), (-2.03, -1.703, -2.333), (-2.81, 1.295, -2.333), (-2.81, 1.295, 1.266), (4.177, 1.295, 0.6656), (-2.03, 1.295, 0.6656), (4.39, 1.295, 0.9424), (4.39, 1.157, 0.6656), (4.39, 1.157, 0.6656), (4.213, 1.295, 1.266), (4.213, 1.295, 1.266), (0.9295, -1.704, 1.266), (-2.81, -1.703, -2.333), (-2.81, -1.703, -2.333), (-2.81, -1.703, 1.266), (1.258, -1.704, 0.6656), (-2.03, -1.704, 0.6656), (-2.03, -1.703, -2.333), (-2.03, -1.703, -2.333), (-2.03, 1.295, -2.333)], [], [(27, 19, 5, 21, 23), (24, 14, 31, 30), (16, 18, 20), (18, 16, 17, 31, 14, 15, 22), (9, 28, 4, 0, 6), (29, 1, 4, 28), (7, 3, 26, 8), (26, 3, 2, 25), (12, 27, 23, 11, 10, 13)])
_k = set([(0, 4), (0, 6), (1, 4), (1, 29), (2, 3), (2, 25), (3, 7), (5, 19), (5, 21), (6, 9), (7, 8), (8, 26), (9, 28), (10, 11), (10, 13), (11, 23), (12, 13), (12, 27), (14, 15), (14, 24), (15, 22), (16, 17), (16, 20), (17, 31), (18, 20), (18, 22), (19, 27), (21, 23), (24, 30), (25, 26), (28, 29), (30, 31)])
me_cube_001_cell_008_cell_001.attributes.new('sharp_edge', 'BOOLEAN', 'EDGE').data.foreach_set('value', [ (min(e.vertices), max(e.vertices)) in _k for e in me_cube_001_cell_008_cell_001.edges])
_uv = me_cube_001_cell_008_cell_001.uv_layers.new(name='UVMap')
_uv.uv.foreach_set('vector', [0.07946, 0.4802, 0.07945, 0.3973, 0.08679, 0.3973, 0.09535, 0.402, 0.09535, 0.4889, 0.9336, 0.5881, 0.9336, 0.5086, 0.9543, 0.5086, 0.9543, 0.5881, 0.3066, 0.3753, 0.2993, 0.3696, 0.3066, 0.3696, 0.2993, 0.3696, 0.3066, 0.3753, 0.3066, 0.5397, 0.3861, 0.5397, 0.3861, 0.5604, 0.2907, 0.5604, 0.2907, 0.3743, 0.7139, 0.08711, 0.7139, 0.0, 0.7933, 7.153e-07, 0.7933, 0.1644, 0.7896, 0.1701, 0.7933, 0.1112, 0.8728, 0.1112, 0.8728, 0.1907, 0.7933, 0.1907, 0.1748, 0.3973, 0.1748, 0.5833, 0.09536, 0.5833, 0.09535, 0.4843, 0.07945, 0.9269, 0.0, 0.9269, 8.345e-06, 0.8315, 0.07944, 0.8315, 0.07946, 0.5674, 0.07946, 0.4802, 0.09535, 0.4889, 0.09535, 0.588, 3.338e-06, 0.588, 0.0, 0.5674])
me_cube_001_cell_008_cell_001.materials.append(mat_material)
me_cube_001_cell_008_cell_001.update()

# ---- objects
ob_cube = bpy.data.objects.new('Cube', me_cube_002)
ob_cube_001_cell_001 = bpy.data.objects.new('Cube.001_cell.001', me_cube_001_cell_087)
ob_cube_001_cell_002 = bpy.data.objects.new('Cube.001_cell.002', me_cube_001_cell_078)
ob_cube_001_cell_003 = bpy.data.objects.new('Cube.001_cell.003', me_cube_001_cell_079)
ob_cube_001_cell_005 = bpy.data.objects.new('Cube.001_cell.005', me_cube_001_cell_081)
ob_cube_001_cell_006 = bpy.data.objects.new('Cube.001_cell.006', me_cube_001_cell_082)
ob_cube_001_cell_007 = bpy.data.objects.new('Cube.001_cell.007', me_cube_001_cell_083)
ob_cube_001_cell_009 = bpy.data.objects.new('Cube.001_cell.009', me_cube_001_cell_085)
ob_cube_001_cell_010 = bpy.data.objects.new('Cube.001_cell.010', me_cube_001_cell_088)
ob_cube_001_cell_cell_002 = bpy.data.objects.new('Cube.001_cell_cell.002', me_cube_001_cell_cell_001)
ob_cube_001_cell_cell_003 = bpy.data.objects.new('Cube.001_cell_cell.003', me_cube_001_cell_cell_002)
ob_cube_001_cell_cell_004 = bpy.data.objects.new('Cube.001_cell_cell.004', me_cube_001_cell_cell_005)
ob_cube_001_cell_004_cell = bpy.data.objects.new('Cube.001_cell.004_cell', me_cube_001_cell_004_cell_003)
ob_cube_001_cell_004_cell_001 = bpy.data.objects.new('Cube.001_cell.004_cell.001', me_cube_001_cell_004_cell_004)
ob_cube_001_cell_004_cell_002 = bpy.data.objects.new('Cube.001_cell.004_cell.002', me_cube_001_cell_004_cell_001)
ob_cube_001_cell_008_cell = bpy.data.objects.new('Cube.001_cell.008_cell', me_cube_001_cell_008_cell_003)
ob_cube_001_cell_008_cell_001 = bpy.data.objects.new('Cube.001_cell.008_cell.001', me_cube_001_cell_008_cell_004)
ob_cube_001_cell_008_cell_002 = bpy.data.objects.new('Cube.001_cell.008_cell.002', me_cube_001_cell_008_cell_001)

# ---- transforms, parenting, visibility, modifiers, constraints
ob_cube.location = (-0.4, 0.0, -3.5)
ob_cube.scale = (4.2, 7.2, 0.5)
ob_cube_001_cell_001.location = (2.224, 6.948, 0.3626)
ob_cube_001_cell_002.location = (-4.295, -6.949, 3.099)
ob_cube_001_cell_003.location = (-4.243, -6.916, -1.472)
ob_cube_001_cell_005.location = (2.824, 3.386, 1.67)
ob_cube_001_cell_006.location = (-2.496, 4.722, -1.711)
ob_cube_001_cell_007.location = (-2.76, -3.251, -1.464)
ob_cube_001_cell_009.location = (-4.68, -2.308, -1.431)
ob_cube_001_cell_010.location = (-1.729, -7.2, -1.501)
ob_cube_001_cell_cell_002.location = (3.514, -2.94, 3.3)
ob_cube_001_cell_cell_003.location = (1.951, -6.6, -2.31)
ob_cube_001_cell_cell_004.location = (2.433, -6.223, 1.423)
ob_cube_001_cell_004_cell.location = (-2.233, 5.659, 1.54)
ob_cube_001_cell_004_cell_001.location = (-3.266, 1.704, 1.657)
ob_cube_001_cell_004_cell_002.location = (0.7758, 4.503, 2.798)
ob_cube_001_cell_008_cell.location = (1.298, -3.353, 2.889)
ob_cube_001_cell_008_cell_001.location = (-2.708, -5.548, 1.617)
ob_cube_001_cell_008_cell_002.location = (-1.87, -1.296, 2.334)

# ---- collection membership
col_collection.objects.link(ob_cube)
col_collection.objects.link(ob_cube_001_cell_001)
col_collection.objects.link(ob_cube_001_cell_002)
col_collection.objects.link(ob_cube_001_cell_003)
col_collection.objects.link(ob_cube_001_cell_005)
col_collection.objects.link(ob_cube_001_cell_006)
col_collection.objects.link(ob_cube_001_cell_007)
col_collection.objects.link(ob_cube_001_cell_009)
col_collection.objects.link(ob_cube_001_cell_010)
col_collection.objects.link(ob_cube_001_cell_cell_002)
col_collection.objects.link(ob_cube_001_cell_cell_003)
col_collection.objects.link(ob_cube_001_cell_cell_004)
col_collection.objects.link(ob_cube_001_cell_004_cell)
col_collection.objects.link(ob_cube_001_cell_004_cell_001)
col_collection.objects.link(ob_cube_001_cell_004_cell_002)
col_collection.objects.link(ob_cube_001_cell_008_cell)
col_collection.objects.link(ob_cube_001_cell_008_cell_001)
col_collection.objects.link(ob_cube_001_cell_008_cell_002)

# ---- scene / render settings (as saved in the file)
scene.frame_start = 1; scene.frame_end = 250; scene.frame_set(1)
scene.render.engine = 'BLENDER_EEVEE_NEXT'
scene.cycles.sampling_pattern = 'TABULATED_SOBOL'
scene.cycles.use_light_tree = False
scene.view_settings.view_transform = 'Filmic'
bpy.context.view_layer.update()

# ---- added for rendering (the .blend has no active camera and no usable light): camera, sun
cam_auto = bpy.data.cameras.new('AutoCamera')
cam_auto.lens = 50.0
cam_auto.sensor_width = 36.0
cam_auto.clip_end = 1000.0
ob_auto_camera = bpy.data.objects.new('AutoCamera', cam_auto)
scene.collection.objects.link(ob_auto_camera)
ob_auto_camera.location = (16.7378, -20.5281, 13.5274)
ob_auto_camera.rotation_euler = (1.09748, -7.21219e-08, 0.694738)
scene.camera = ob_auto_camera
light_auto_sun = bpy.data.lights.new('AutoSun', 'SUN')
light_auto_sun.energy = 3.0
light_auto_sun.angle = 0.0523599
ob_auto_sun = bpy.data.objects.new('AutoSun', light_auto_sun)
scene.collection.objects.link(ob_auto_sun)
ob_auto_sun.rotation_euler = (0.872665, 0.174533, 0.523599)
bpy.context.view_layer.update()
